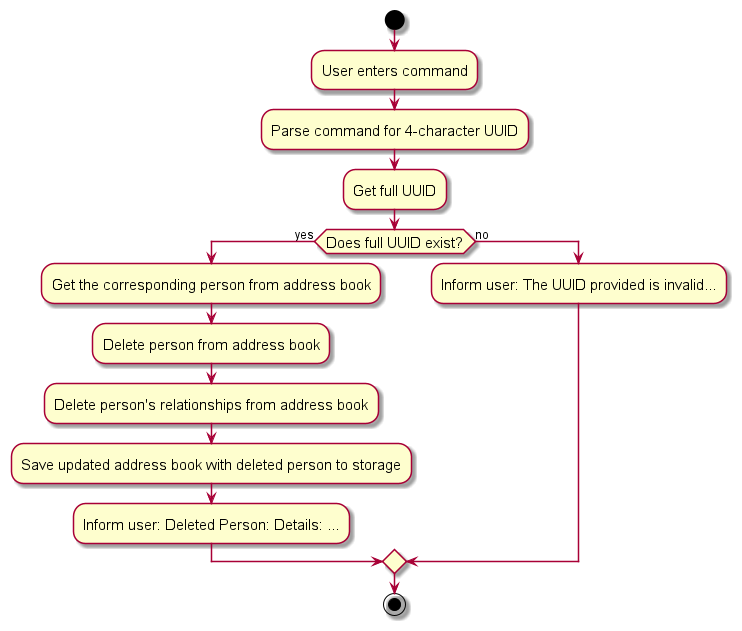

The diagram above was rendered by PlantUML. Its source (embedded in the PNG):
@startuml
skin rose
skinparam ActivityFontSize 15
skinparam ArrowFontSize 12
skinparam ArrowFontStyle plain

start

:User enters command;

:Parse command for 4-character UUID;
:Get full UUID;

if (Does full UUID exist?) then (yes)
:Get the corresponding person from address book;
:Delete person from address book;
:Delete person's relationships from address book;
:Save updated address book with deleted person to storage;
:Inform user: Deleted Person: Details: ...;
else (no)
  :Inform user: The UUID provided is invalid...;
endif

stop
@enduml